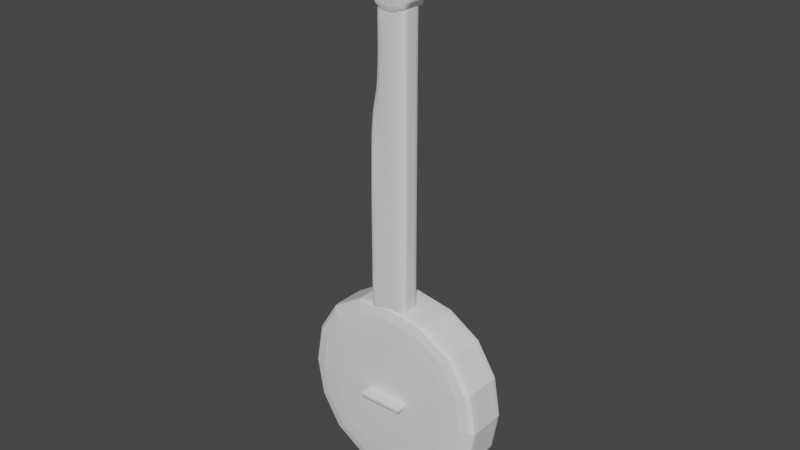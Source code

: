 # Source: Banjo.blend  (saved by Blender 2.91.10; exported with 4.5.12 LTS)
import bpy
from mathutils import Matrix  # noqa: F401  (used for matrix-valued properties, if any)

bpy.ops.wm.read_factory_settings(use_empty=True)
scene = bpy.context.scene
scene.name = 'Scene'

# ---- collections
col_collection = bpy.data.collections.new('Collection'); scene.collection.children.link(col_collection)

# ---- world
world_world = bpy.data.worlds.new('World'); scene.world = world_world
world_world.use_nodes = True; world_world.node_tree.nodes.clear()
_N = world_world.node_tree.nodes; _L = world_world.node_tree.links
n0 = _N.new('ShaderNodeOutputWorld'); n0.name = 'World Output'; n0.location = (300, 300)
n1 = _N.new('ShaderNodeBackground'); n1.name = 'Background'; n1.location = (10, 300)
n1.inputs[0].default_value = (0.05088, 0.05088, 0.05088, 1.0)
_L.new(n1.outputs[0], n0.inputs[0])
n0.is_active_output = True
world_world.color = (0.05088, 0.05088, 0.05088)
world_world.use_sun_shadow = False
world_world.sun_shadow_jitter_overblur = 0.0

# ---- meshes
me_cube_001 = bpy.data.meshes.new('Cube.001')
me_cube_001.from_pydata([(-1.0, -1.0, -1.0), (-1.0, -1.0, 1.0), (-1.0, 0.04999, -1.0), (-1.0, 0.04999, 1.0), (1.0, -1.0, -1.0), (1.0, -1.0, 1.0), (1.0, 0.04999, -1.0), (1.0, 0.04999, 1.0), (-1.0, -1.218, -1.0), (-1.0, -1.218, 1.0), (1.0, -1.218, 1.0), (1.0, -1.218, -1.0), (-1.0, 0.09257, 1.0), (-1.0, 0.09257, -1.0), (1.0, 0.09257, -1.0), (1.0, 0.09257, 1.0)], [], [(0, 1, 3, 2), (3, 7, 15, 12), (6, 7, 5, 4), (1, 0, 8, 9), (2, 6, 4, 0), (7, 3, 1, 5), (11, 10, 9, 8), (0, 4, 11, 8), (5, 1, 9, 10), (4, 5, 10, 11), (13, 12, 15, 14), (2, 3, 12, 13), (7, 6, 14, 15), (6, 2, 13, 14)])
_uv = me_cube_001.uv_layers.new(name='UVMap')
_uv.uv.foreach_set('vector', [0.375, 0.0, 0.625, 0.0, 0.625, 0.25, 0.375, 0.25, 0.875, 0.5, 0.625, 0.5, 0.625, 0.5, 0.875, 0.5, 0.375, 0.5, 0.625, 0.5, 0.625, 0.75, 0.375, 0.75, 0.625, 0.0, 0.375, 0.0, 0.375, 0.0, 0.625, 0.0, 0.125, 0.5, 0.375, 0.5, 0.375, 0.75, 0.125, 0.75, 0.625, 0.5, 0.875, 0.5, 0.875, 0.75, 0.625, 0.75, 0.375, 0.75, 0.625, 0.75, 0.625, 1.0, 0.375, 1.0, 0.125, 0.75, 0.375, 0.75, 0.375, 0.75, 0.125, 0.75, 0.625, 0.75, 0.875, 0.75, 0.875, 0.75, 0.625, 0.75, 0.375, 0.75, 0.625, 0.75, 0.625, 0.75, 0.375, 0.75, 0.375, 0.25, 0.625, 0.25, 0.625, 0.5, 0.375, 0.5, 0.375, 0.25, 0.625, 0.25, 0.625, 0.25, 0.375, 0.25, 0.625, 0.5, 0.375, 0.5, 0.375, 0.5, 0.625, 0.5, 0.375, 0.5, 0.125, 0.5, 0.125, 0.5, 0.375, 0.5])
me_cube_001.use_remesh_fix_poles = True
me_cube_001.use_remesh_preserve_attributes = False
me_cube_001.use_mirror_vertex_groups = False
me_cube_001.update()
me_cube_002 = bpy.data.meshes.new('Cube.002')
me_cube_002.from_pydata([(-1.0, -0.4252, -1.0), (1.0, -0.4252, -1.0), (-1.0, 0.884, -1.0), (-1.0, 0.884, 1.0), (1.0, -0.4252, 1.0), (1.0, -0.4252, 15.01), (1.0, 0.884, -1.0), (1.0, 0.884, 1.0), (-1.0, -0.4252, 1.0), (-1.0, 0.884, 15.01), (1.0, 0.884, 15.01), (1.0, -0.4252, 15.1), (-1.0, -0.4252, 15.1), (-1.0, 1.0, 15.1), (1.0, 1.0, 15.1), (-1.0, -0.4252, 15.01), (-1.0, 0.0, -1.0), (1.0, 0.0, -1.0), (1.0, 0.0, 1.0), (-1.0, 0.0, 15.01), (1.0, 0.0, 15.01), (-1.0, 0.0, 15.1), (1.0, 0.0, 15.1), (1.0, 0.884, 10.75), (-1.0, 0.884, 10.75), (1.0, -0.4252, 10.75), (-1.0, -0.4252, 10.75), (-1.0, 0.0, 10.75), (1.0, 0.0, 10.75), (-1.475, 0.0, 1.0), (-1.475, 0.884, 1.0), (-1.475, 0.884, -1.0), (-1.475, 0.0, -1.0), (-1.475, -0.4252, -1.0), (-1.475, -0.4252, 1.0), (-1.475, 0.884, 10.75), (-1.475, -0.4252, 10.75), (-1.475, 0.0, 10.75), (1.0, 0.236, -1.0), (-1.0, 0.236, 15.01), (-1.0, 0.236, 15.1), (-1.0, 0.236, -1.0), (1.0, 0.236, 1.0), (1.0, 0.236, 15.01), (1.0, 0.236, 15.1), (-1.0, 0.236, 10.75), (1.0, 0.236, 10.75), (-1.475, 0.236, 1.0), (-1.475, 0.236, -1.0), (-1.475, 0.236, 10.75), (-1.0, 0.884, 3.832), (1.0, 0.884, 3.832), (1.0, -0.4252, 3.832), (-1.0, -0.4252, 3.832), (1.0, 0.0, 3.832), (-1.475, 0.884, 3.832), (-1.475, -0.4252, 3.832), (-1.475, 0.0, 3.832), (-1.475, 0.236, 3.832), (1.0, 0.236, 3.832)], [], [(16, 0, 33, 32), (2, 3, 7, 6), (20, 22, 11, 5), (28, 20, 5, 25), (46, 23, 10, 43), (43, 10, 14, 44), (22, 21, 12, 11), (17, 18, 4, 1), (23, 24, 9, 10), (26, 25, 5, 11, 12, 15), (21, 19, 15, 12), (3, 2, 31, 30), (10, 9, 13, 14), (39, 19, 21, 40), (44, 40, 21, 22), (45, 27, 19, 39), (53, 26, 36, 56), (16, 17, 1, 0), (41, 38, 17, 16), (38, 42, 18, 17), (19, 27, 26, 15), (45, 24, 35, 49), (53, 52, 25, 26), (51, 50, 24, 23), (59, 51, 23, 46), (54, 28, 25, 52), (48, 47, 30, 31), (29, 32, 33, 34), (57, 29, 34, 56), (58, 57, 37, 49), (50, 3, 30, 55), (26, 27, 37, 36), (41, 16, 32, 48), (0, 8, 34, 33), (2, 41, 48, 31), (55, 58, 49, 35), (32, 29, 47, 48), (54, 59, 46, 28), (27, 45, 49, 37), (6, 7, 42, 38), (2, 6, 38, 41), (24, 45, 39, 9), (14, 13, 40, 44), (9, 39, 40, 13), (20, 43, 44, 22), (28, 46, 43, 20), (18, 42, 59, 54), (30, 47, 58, 55), (24, 50, 55, 35), (47, 29, 57, 58), (37, 57, 56, 36), (18, 54, 52, 4), (42, 7, 51, 59), (7, 3, 50, 51), (8, 0, 1, 4, 52, 53), (8, 53, 56, 34)])
_uv = me_cube_002.uv_layers.new(name='UVMap')
_uv.uv.foreach_set('vector', [0.125, 0.625, 0.125, 0.625, 0.125, 0.625, 0.125, 0.625, 0.375, 0.25, 0.625, 0.25, 0.625, 0.5, 0.375, 0.5, 0.625, 0.625, 0.625, 0.625, 0.625, 0.625, 0.625, 0.625, 0.625, 0.625, 0.625, 0.625, 0.625, 0.625, 0.625, 0.625, 0.625, 0.5572, 0.625, 0.5, 0.625, 0.5, 0.625, 0.5572, 0.625, 0.5572, 0.625, 0.5, 0.625, 0.5, 0.625, 0.5572, 0.625, 0.625, 0.875, 0.625, 0.875, 0.625, 0.625, 0.625, 0.375, 0.625, 0.625, 0.625, 0.625, 0.625, 0.375, 0.625, 0.625, 0.5, 0.625, 0.25, 0.625, 0.25, 0.625, 0.5, 0.625, 0.125, 0.625, 0.625, 0.625, 0.625, 0.625, 0.625, 0.625, 0.125, 0.625, 0.125, 0.625, 0.125, 0.625, 0.125, 0.625, 0.125, 0.625, 0.125, 0.625, 0.25, 0.375, 0.25, 0.375, 0.25, 0.625, 0.25, 0.625, 0.5, 0.625, 0.25, 0.625, 0.25, 0.625, 0.5, 0.625, 0.1928, 0.625, 0.125, 0.625, 0.125, 0.625, 0.1928, 0.625, 0.5572, 0.875, 0.5572, 0.875, 0.625, 0.625, 0.625, 0.625, 0.1928, 0.625, 0.125, 0.625, 0.125, 0.625, 0.1928, 0.625, 0.125, 0.625, 0.125, 0.625, 0.125, 0.625, 0.125, 0.125, 0.625, 0.375, 0.625, 0.375, 0.625, 0.125, 0.625, 0.125, 0.5572, 0.375, 0.5572, 0.375, 0.625, 0.125, 0.625, 0.375, 0.5572, 0.625, 0.5572, 0.625, 0.625, 0.375, 0.625, 0.625, 0.125, 0.625, 0.125, 0.625, 0.125, 0.625, 0.125, 0.625, 0.1928, 0.625, 0.25, 0.625, 0.25, 0.625, 0.1928, 0.625, 0.125, 0.625, 0.625, 0.625, 0.625, 0.625, 0.125, 0.625, 0.5, 0.625, 0.25, 0.625, 0.25, 0.625, 0.5, 0.625, 0.5572, 0.625, 0.5, 0.625, 0.5, 0.625, 0.5572, 0.625, 0.625, 0.625, 0.625, 0.625, 0.625, 0.625, 0.625, 0.375, 0.1928, 0.625, 0.1928, 0.625, 0.25, 0.375, 0.25, 0.625, 0.125, 0.375, 0.125, 0.375, 0.125, 0.625, 0.125, 0.625, 0.125, 0.625, 0.125, 0.625, 0.125, 0.625, 0.125, 0.625, 0.1928, 0.625, 0.125, 0.625, 0.125, 0.625, 0.1928, 0.625, 0.25, 0.625, 0.25, 0.625, 0.25, 0.625, 0.25, 0.625, 0.125, 0.625, 0.125, 0.625, 0.125, 0.625, 0.125, 0.125, 0.5572, 0.125, 0.625, 0.125, 0.625, 0.125, 0.5572, 0.125, 0.625, 0.625, 0.125, 0.625, 0.125, 0.125, 0.625, 0.125, 0.5, 0.125, 0.5572, 0.125, 0.5572, 0.125, 0.5, 0.625, 0.25, 0.625, 0.1928, 0.625, 0.1928, 0.625, 0.25, 0.375, 0.125, 0.625, 0.125, 0.625, 0.1928, 0.375, 0.1928, 0.625, 0.625, 0.625, 0.5572, 0.625, 0.5572, 0.625, 0.625, 0.625, 0.125, 0.625, 0.1928, 0.625, 0.1928, 0.625, 0.125, 0.375, 0.5, 0.625, 0.5, 0.625, 0.5572, 0.375, 0.5572, 0.125, 0.5, 0.375, 0.5, 0.375, 0.5572, 0.125, 0.5572, 0.625, 0.25, 0.625, 0.1928, 0.625, 0.1928, 0.625, 0.25, 0.625, 0.5, 0.875, 0.5, 0.875, 0.5572, 0.625, 0.5572, 0.625, 0.25, 0.625, 0.1928, 0.625, 0.1928, 0.625, 0.25, 0.625, 0.625, 0.625, 0.5572, 0.625, 0.5572, 0.625, 0.625, 0.625, 0.625, 0.625, 0.5572, 0.625, 0.5572, 0.625, 0.625, 0.625, 0.625, 0.625, 0.5572, 0.625, 0.5572, 0.625, 0.625, 0.625, 0.25, 0.625, 0.1928, 0.625, 0.1928, 0.625, 0.25, 0.625, 0.25, 0.625, 0.25, 0.625, 0.25, 0.625, 0.25, 0.625, 0.1928, 0.625, 0.125, 0.625, 0.125, 0.625, 0.1928, 0.625, 0.125, 0.625, 0.125, 0.625, 0.125, 0.625, 0.125, 0.625, 0.625, 0.625, 0.625, 0.625, 0.625, 0.625, 0.625, 0.625, 0.5572, 0.625, 0.5, 0.625, 0.5, 0.625, 0.5572, 0.625, 0.5, 0.625, 0.25, 0.625, 0.25, 0.625, 0.5, 0.625, 0.125, 0.125, 0.625, 0.375, 0.625, 0.625, 0.625, 0.625, 0.625, 0.625, 0.125, 0.625, 0.125, 0.625, 0.125, 0.625, 0.125, 0.625, 0.125])
me_cube_002.use_remesh_fix_poles = True
me_cube_002.use_remesh_preserve_attributes = False
me_cube_002.use_mirror_vertex_groups = False
me_cube_002.update()
me_cube_003 = bpy.data.meshes.new('Cube.003')
me_cube_003.from_pydata([(-1.0, -0.1081, -1.0), (-1.0, -0.1081, 1.0), (-1.0, 1.0, -1.0), (-1.0, 1.0, 1.0), (1.0, -0.1081, -1.0), (1.0, -0.1081, 1.0), (1.0, 1.0, -1.0), (1.0, 1.0, 1.0), (-1.0, -0.4859, -1.0), (-1.0, -0.4859, 1.0), (1.0, -0.4859, 1.0), (1.0, -0.4859, -1.0), (-1.0, 1.154, 1.0), (-1.0, 1.154, -1.0), (1.0, 1.154, -1.0), (1.0, 1.154, 1.0), (-0.4766, -0.1081, 1.102), (-0.4766, 1.0, 1.102), (0.4766, 1.0, 1.102), (0.4766, -0.1081, 1.102), (0.4766, -0.4859, 1.102), (-0.4766, -0.4859, 1.102), (-0.4766, 1.154, 1.102), (0.4766, 1.154, 1.102), (-1.092, -0.1081, 1.436), (-1.092, 1.0, 1.436), (1.092, 1.0, 1.436), (1.092, -0.1081, 1.436), (1.092, -0.4859, 1.436), (-1.092, -0.4859, 1.436), (-1.092, 1.154, 1.436), (1.092, 1.154, 1.436), (-1.092, -0.1081, 2.894), (-1.092, 1.0, 2.894), (1.092, 1.0, 2.894), (1.092, -0.1081, 2.894), (1.092, -0.4859, 2.894), (-1.092, -0.4859, 2.894), (-1.092, 1.154, 2.894), (1.092, 1.154, 2.894)], [], [(0, 1, 3, 2), (6, 2, 13, 14), (6, 7, 5, 4), (5, 7, 18, 19), (2, 6, 4, 0), (1, 9, 21, 16), (11, 10, 9, 8), (4, 5, 10, 11), (1, 0, 8, 9), (0, 4, 11, 8), (13, 12, 15, 14), (12, 3, 17, 22), (2, 3, 12, 13), (7, 6, 14, 15), (22, 17, 25, 30), (17, 16, 24, 25), (19, 18, 26, 27), (10, 5, 19, 20), (7, 15, 23, 18), (9, 10, 20, 21), (3, 1, 16, 17), (15, 12, 22, 23), (29, 28, 36, 37), (28, 27, 35, 36), (26, 31, 39, 34), (23, 22, 30, 31), (16, 21, 29, 24), (18, 23, 31, 26), (20, 19, 27, 28), (21, 20, 28, 29), (35, 32, 37, 36), (34, 33, 32, 35), (33, 34, 39, 38), (27, 26, 34, 35), (25, 24, 32, 33), (30, 25, 33, 38), (31, 30, 38, 39), (24, 29, 37, 32)])
_uv = me_cube_003.uv_layers.new(name='UVMap')
_uv.uv.foreach_set('vector', [0.375, 0.0, 0.625, 0.0, 0.625, 0.25, 0.375, 0.25, 0.375, 0.5, 0.125, 0.5, 0.125, 0.5, 0.375, 0.5, 0.375, 0.5, 0.625, 0.5, 0.625, 0.75, 0.375, 0.75, 0.625, 0.75, 0.625, 0.5, 0.625, 0.5, 0.625, 0.75, 0.125, 0.5, 0.375, 0.5, 0.375, 0.75, 0.125, 0.75, 0.625, 0.0, 0.625, 0.0, 0.625, 0.0, 0.625, 0.0, 0.375, 0.75, 0.625, 0.75, 0.625, 1.0, 0.375, 1.0, 0.375, 0.75, 0.625, 0.75, 0.625, 0.75, 0.375, 0.75, 0.625, 0.0, 0.375, 0.0, 0.375, 0.0, 0.625, 0.0, 0.125, 0.75, 0.375, 0.75, 0.375, 0.75, 0.125, 0.75, 0.375, 0.25, 0.625, 0.25, 0.625, 0.5, 0.375, 0.5, 0.625, 0.25, 0.625, 0.25, 0.625, 0.25, 0.625, 0.25, 0.375, 0.25, 0.625, 0.25, 0.625, 0.25, 0.375, 0.25, 0.625, 0.5, 0.375, 0.5, 0.375, 0.5, 0.625, 0.5, 0.625, 0.25, 0.625, 0.25, 0.625, 0.25, 0.625, 0.25, 0.625, 0.25, 0.625, 0.0, 0.625, 0.0, 0.625, 0.25, 0.625, 0.75, 0.625, 0.5, 0.625, 0.5, 0.625, 0.75, 0.625, 0.75, 0.625, 0.75, 0.625, 0.75, 0.625, 0.75, 0.625, 0.5, 0.625, 0.5, 0.625, 0.5, 0.625, 0.5, 0.625, 1.0, 0.625, 0.75, 0.625, 0.75, 0.625, 1.0, 0.625, 0.25, 0.625, 0.0, 0.625, 0.0, 0.625, 0.25, 0.625, 0.5, 0.625, 0.25, 0.625, 0.25, 0.625, 0.5, 0.625, 1.0, 0.625, 0.75, 0.625, 0.75, 0.625, 1.0, 0.625, 0.75, 0.625, 0.75, 0.625, 0.75, 0.625, 0.75, 0.625, 0.5, 0.625, 0.5, 0.625, 0.5, 0.625, 0.5, 0.625, 0.5, 0.625, 0.25, 0.625, 0.25, 0.625, 0.5, 0.625, 0.0, 0.625, 0.0, 0.625, 0.0, 0.625, 0.0, 0.625, 0.5, 0.625, 0.5, 0.625, 0.5, 0.625, 0.5, 0.625, 0.75, 0.625, 0.75, 0.625, 0.75, 0.625, 0.75, 0.625, 1.0, 0.625, 0.75, 0.625, 0.75, 0.625, 1.0, 0.625, 0.75, 0.875, 0.75, 0.875, 0.75, 0.625, 0.75, 0.625, 0.5, 0.875, 0.5, 0.875, 0.75, 0.625, 0.75, 0.875, 0.5, 0.625, 0.5, 0.625, 0.5, 0.875, 0.5, 0.625, 0.75, 0.625, 0.5, 0.625, 0.5, 0.625, 0.75, 0.625, 0.25, 0.625, 0.0, 0.625, 0.0, 0.625, 0.25, 0.625, 0.25, 0.625, 0.25, 0.625, 0.25, 0.625, 0.25, 0.625, 0.5, 0.625, 0.25, 0.625, 0.25, 0.625, 0.5, 0.625, 0.0, 0.625, 0.0, 0.625, 0.0, 0.625, 0.0])
me_cube_003.use_remesh_fix_poles = True
me_cube_003.use_remesh_preserve_attributes = False
me_cube_003.use_mirror_vertex_groups = False
me_cube_003.update()
me_cube_004 = bpy.data.meshes.new('Cube.004')
me_cube_004.from_pydata([(-1.0, -1.0, -1.0), (-1.0, -1.0, 1.0), (-1.0, 1.0, -1.0), (-1.0, 1.0, 1.0), (1.0, -1.0, -1.0), (1.0, -1.0, 1.0), (1.0, 1.0, -1.0), (1.0, 1.0, 1.0)], [], [(0, 1, 3, 2), (2, 3, 7, 6), (6, 7, 5, 4), (4, 5, 1, 0), (2, 6, 4, 0), (7, 3, 1, 5)])
_uv = me_cube_004.uv_layers.new(name='UVMap')
_uv.uv.foreach_set('vector', [0.375, 0.0, 0.625, 0.0, 0.625, 0.25, 0.375, 0.25, 0.375, 0.25, 0.625, 0.25, 0.625, 0.5, 0.375, 0.5, 0.375, 0.5, 0.625, 0.5, 0.625, 0.75, 0.375, 0.75, 0.375, 0.75, 0.625, 0.75, 0.625, 1.0, 0.375, 1.0, 0.125, 0.5, 0.375, 0.5, 0.375, 0.75, 0.125, 0.75, 0.625, 0.5, 0.875, 0.5, 0.875, 0.75, 0.625, 0.75])
me_cube_004.use_remesh_fix_poles = True
me_cube_004.use_remesh_preserve_attributes = False
me_cube_004.use_mirror_vertex_groups = False
me_cube_004.update()
me_cube_005 = bpy.data.meshes.new('Cube.005')
me_cube_005.from_pydata([(-1.0, -1.0, -1.0), (-1.0, -1.0, 1.0), (-1.0, 1.0, -1.0), (-1.0, 1.0, 1.0), (1.0, -1.0, -1.0), (1.0, -1.0, 1.0), (1.0, 1.0, -1.0), (1.0, 1.0, 1.0), (2.187, 1.0, 1.0), (2.187, 1.0, -1.0), (2.187, -1.0, -1.0), (2.187, -1.0, 1.0), (3.05, 1.0, 2.157), (3.05, 1.0, -2.157), (3.05, -1.0, -2.157), (3.05, -1.0, 2.157), (6.424, 1.0, 2.157), (6.424, 1.0, -2.157), (6.424, -1.0, -2.157), (6.424, -1.0, 2.157)], [], [(0, 1, 3, 2), (2, 3, 7, 6), (7, 5, 11, 8), (4, 5, 1, 0), (2, 6, 4, 0), (7, 3, 1, 5), (9, 8, 12, 13), (6, 7, 8, 9), (5, 4, 10, 11), (4, 6, 9, 10), (15, 14, 18, 19), (11, 10, 14, 15), (10, 9, 13, 14), (8, 11, 15, 12), (17, 16, 19, 18), (14, 13, 17, 18), (12, 15, 19, 16), (13, 12, 16, 17)])
_uv = me_cube_005.uv_layers.new(name='UVMap')
_uv.uv.foreach_set('vector', [0.375, 0.0, 0.625, 0.0, 0.625, 0.25, 0.375, 0.25, 0.375, 0.25, 0.625, 0.25, 0.625, 0.5, 0.375, 0.5, 0.625, 0.5, 0.625, 0.75, 0.625, 0.75, 0.625, 0.5, 0.375, 0.75, 0.625, 0.75, 0.625, 1.0, 0.375, 1.0, 0.125, 0.5, 0.375, 0.5, 0.375, 0.75, 0.125, 0.75, 0.625, 0.5, 0.875, 0.5, 0.875, 0.75, 0.625, 0.75, 0.375, 0.5, 0.625, 0.5, 0.625, 0.5, 0.375, 0.5, 0.375, 0.5, 0.625, 0.5, 0.625, 0.5, 0.375, 0.5, 0.625, 0.75, 0.375, 0.75, 0.375, 0.75, 0.625, 0.75, 0.375, 0.75, 0.375, 0.5, 0.375, 0.5, 0.375, 0.75, 0.625, 0.75, 0.375, 0.75, 0.375, 0.75, 0.625, 0.75, 0.625, 0.75, 0.375, 0.75, 0.375, 0.75, 0.625, 0.75, 0.375, 0.75, 0.375, 0.5, 0.375, 0.5, 0.375, 0.75, 0.625, 0.5, 0.625, 0.75, 0.625, 0.75, 0.625, 0.5, 0.375, 0.5, 0.625, 0.5, 0.625, 0.75, 0.375, 0.75, 0.375, 0.75, 0.375, 0.5, 0.375, 0.5, 0.375, 0.75, 0.625, 0.5, 0.625, 0.75, 0.625, 0.75, 0.625, 0.5, 0.375, 0.5, 0.625, 0.5, 0.625, 0.5, 0.375, 0.5])
me_cube_005.use_remesh_fix_poles = True
me_cube_005.use_remesh_preserve_attributes = False
me_cube_005.use_mirror_vertex_groups = False
me_cube_005.update()
me_cube_006 = bpy.data.meshes.new('Cube.006')
me_cube_006.from_pydata([(-1.0, -1.0, -1.0), (-1.0, -1.0, 1.0), (-1.0, 1.0, -1.0), (-1.0, 1.0, 1.0), (1.0, -1.0, -1.0), (1.0, -1.0, 1.0), (1.0, 1.0, -1.0), (1.0, 1.0, 1.0), (2.187, 1.0, 1.0), (2.187, 1.0, -1.0), (2.187, -1.0, -1.0), (2.187, -1.0, 1.0), (3.05, 1.0, 2.157), (3.05, 1.0, -2.157), (3.05, -1.0, -2.157), (3.05, -1.0, 2.157), (6.424, 1.0, 2.157), (6.424, 1.0, -2.157), (6.424, -1.0, -2.157), (6.424, -1.0, 2.157)], [], [(0, 1, 3, 2), (2, 3, 7, 6), (7, 5, 11, 8), (4, 5, 1, 0), (2, 6, 4, 0), (7, 3, 1, 5), (9, 8, 12, 13), (6, 7, 8, 9), (5, 4, 10, 11), (4, 6, 9, 10), (15, 14, 18, 19), (11, 10, 14, 15), (10, 9, 13, 14), (8, 11, 15, 12), (17, 16, 19, 18), (14, 13, 17, 18), (12, 15, 19, 16), (13, 12, 16, 17)])
_uv = me_cube_006.uv_layers.new(name='UVMap')
_uv.uv.foreach_set('vector', [0.375, 0.0, 0.625, 0.0, 0.625, 0.25, 0.375, 0.25, 0.375, 0.25, 0.625, 0.25, 0.625, 0.5, 0.375, 0.5, 0.625, 0.5, 0.625, 0.75, 0.625, 0.75, 0.625, 0.5, 0.375, 0.75, 0.625, 0.75, 0.625, 1.0, 0.375, 1.0, 0.125, 0.5, 0.375, 0.5, 0.375, 0.75, 0.125, 0.75, 0.625, 0.5, 0.875, 0.5, 0.875, 0.75, 0.625, 0.75, 0.375, 0.5, 0.625, 0.5, 0.625, 0.5, 0.375, 0.5, 0.375, 0.5, 0.625, 0.5, 0.625, 0.5, 0.375, 0.5, 0.625, 0.75, 0.375, 0.75, 0.375, 0.75, 0.625, 0.75, 0.375, 0.75, 0.375, 0.5, 0.375, 0.5, 0.375, 0.75, 0.625, 0.75, 0.375, 0.75, 0.375, 0.75, 0.625, 0.75, 0.625, 0.75, 0.375, 0.75, 0.375, 0.75, 0.625, 0.75, 0.375, 0.75, 0.375, 0.5, 0.375, 0.5, 0.375, 0.75, 0.625, 0.5, 0.625, 0.75, 0.625, 0.75, 0.625, 0.5, 0.375, 0.5, 0.625, 0.5, 0.625, 0.75, 0.375, 0.75, 0.375, 0.75, 0.375, 0.5, 0.375, 0.5, 0.375, 0.75, 0.625, 0.5, 0.625, 0.75, 0.625, 0.75, 0.625, 0.5, 0.375, 0.5, 0.625, 0.5, 0.625, 0.5, 0.375, 0.5])
me_cube_006.use_remesh_fix_poles = True
me_cube_006.use_remesh_preserve_attributes = False
me_cube_006.use_mirror_vertex_groups = False
me_cube_006.update()
me_cube_008 = bpy.data.meshes.new('Cube.008')
me_cube_008.from_pydata([(-1.0, -1.0, -1.0), (-1.0, -1.0, 1.0), (-1.0, 1.0, -1.0), (-1.0, 1.0, 1.0), (1.0, -1.0, -1.0), (1.0, -1.0, 1.0), (1.0, 1.0, -1.0), (1.0, 1.0, 1.0), (2.187, 1.0, 1.0), (2.187, 1.0, -1.0), (2.187, -1.0, -1.0), (2.187, -1.0, 1.0), (3.05, 1.0, 2.157), (3.05, 1.0, -2.157), (3.05, -1.0, -2.157), (3.05, -1.0, 2.157), (6.424, 1.0, 2.157), (6.424, 1.0, -2.157), (6.424, -1.0, -2.157), (6.424, -1.0, 2.157)], [], [(0, 1, 3, 2), (2, 3, 7, 6), (7, 5, 11, 8), (4, 5, 1, 0), (2, 6, 4, 0), (7, 3, 1, 5), (9, 8, 12, 13), (6, 7, 8, 9), (5, 4, 10, 11), (4, 6, 9, 10), (15, 14, 18, 19), (11, 10, 14, 15), (10, 9, 13, 14), (8, 11, 15, 12), (17, 16, 19, 18), (14, 13, 17, 18), (12, 15, 19, 16), (13, 12, 16, 17)])
_uv = me_cube_008.uv_layers.new(name='UVMap')
_uv.uv.foreach_set('vector', [0.375, 0.0, 0.625, 0.0, 0.625, 0.25, 0.375, 0.25, 0.375, 0.25, 0.625, 0.25, 0.625, 0.5, 0.375, 0.5, 0.625, 0.5, 0.625, 0.75, 0.625, 0.75, 0.625, 0.5, 0.375, 0.75, 0.625, 0.75, 0.625, 1.0, 0.375, 1.0, 0.125, 0.5, 0.375, 0.5, 0.375, 0.75, 0.125, 0.75, 0.625, 0.5, 0.875, 0.5, 0.875, 0.75, 0.625, 0.75, 0.375, 0.5, 0.625, 0.5, 0.625, 0.5, 0.375, 0.5, 0.375, 0.5, 0.625, 0.5, 0.625, 0.5, 0.375, 0.5, 0.625, 0.75, 0.375, 0.75, 0.375, 0.75, 0.625, 0.75, 0.375, 0.75, 0.375, 0.5, 0.375, 0.5, 0.375, 0.75, 0.625, 0.75, 0.375, 0.75, 0.375, 0.75, 0.625, 0.75, 0.625, 0.75, 0.375, 0.75, 0.375, 0.75, 0.625, 0.75, 0.375, 0.75, 0.375, 0.5, 0.375, 0.5, 0.375, 0.75, 0.625, 0.5, 0.625, 0.75, 0.625, 0.75, 0.625, 0.5, 0.375, 0.5, 0.625, 0.5, 0.625, 0.75, 0.375, 0.75, 0.375, 0.75, 0.375, 0.5, 0.375, 0.5, 0.375, 0.75, 0.625, 0.5, 0.625, 0.75, 0.625, 0.75, 0.625, 0.5, 0.375, 0.5, 0.625, 0.5, 0.625, 0.5, 0.375, 0.5])
me_cube_008.use_remesh_fix_poles = True
me_cube_008.use_remesh_preserve_attributes = False
me_cube_008.use_mirror_vertex_groups = False
me_cube_008.update()
me_cube_007 = bpy.data.meshes.new('Cube.007')
me_cube_007.from_pydata([(-1.0, -1.0, -1.0), (-1.0, -1.0, 1.0), (-1.0, 1.0, -1.0), (-1.0, 1.0, 1.0), (1.0, -1.0, -1.0), (1.0, -1.0, 1.0), (1.0, 1.0, -1.0), (1.0, 1.0, 1.0), (2.187, 1.0, 1.0), (2.187, 1.0, -1.0), (2.187, -1.0, -1.0), (2.187, -1.0, 1.0), (3.05, 1.0, 2.157), (3.05, 1.0, -2.157), (3.05, -1.0, -2.157), (3.05, -1.0, 2.157), (6.424, 1.0, 2.157), (6.424, 1.0, -2.157), (6.424, -1.0, -2.157), (6.424, -1.0, 2.157)], [], [(0, 1, 3, 2), (2, 3, 7, 6), (7, 5, 11, 8), (4, 5, 1, 0), (2, 6, 4, 0), (7, 3, 1, 5), (9, 8, 12, 13), (6, 7, 8, 9), (5, 4, 10, 11), (4, 6, 9, 10), (15, 14, 18, 19), (11, 10, 14, 15), (10, 9, 13, 14), (8, 11, 15, 12), (17, 16, 19, 18), (14, 13, 17, 18), (12, 15, 19, 16), (13, 12, 16, 17)])
_uv = me_cube_007.uv_layers.new(name='UVMap')
_uv.uv.foreach_set('vector', [0.375, 0.0, 0.625, 0.0, 0.625, 0.25, 0.375, 0.25, 0.375, 0.25, 0.625, 0.25, 0.625, 0.5, 0.375, 0.5, 0.625, 0.5, 0.625, 0.75, 0.625, 0.75, 0.625, 0.5, 0.375, 0.75, 0.625, 0.75, 0.625, 1.0, 0.375, 1.0, 0.125, 0.5, 0.375, 0.5, 0.375, 0.75, 0.125, 0.75, 0.625, 0.5, 0.875, 0.5, 0.875, 0.75, 0.625, 0.75, 0.375, 0.5, 0.625, 0.5, 0.625, 0.5, 0.375, 0.5, 0.375, 0.5, 0.625, 0.5, 0.625, 0.5, 0.375, 0.5, 0.625, 0.75, 0.375, 0.75, 0.375, 0.75, 0.625, 0.75, 0.375, 0.75, 0.375, 0.5, 0.375, 0.5, 0.375, 0.75, 0.625, 0.75, 0.375, 0.75, 0.375, 0.75, 0.625, 0.75, 0.625, 0.75, 0.375, 0.75, 0.375, 0.75, 0.625, 0.75, 0.375, 0.75, 0.375, 0.5, 0.375, 0.5, 0.375, 0.75, 0.625, 0.5, 0.625, 0.75, 0.625, 0.75, 0.625, 0.5, 0.375, 0.5, 0.625, 0.5, 0.625, 0.75, 0.375, 0.75, 0.375, 0.75, 0.375, 0.5, 0.375, 0.5, 0.375, 0.75, 0.625, 0.5, 0.625, 0.75, 0.625, 0.75, 0.625, 0.5, 0.375, 0.5, 0.625, 0.5, 0.625, 0.5, 0.375, 0.5])
me_cube_007.use_remesh_fix_poles = True
me_cube_007.use_remesh_preserve_attributes = False
me_cube_007.use_mirror_vertex_groups = False
me_cube_007.update()
me_cube_009 = bpy.data.meshes.new('Cube.009')
me_cube_009.from_pydata([(3.05, 1.0, 2.157), (3.05, 1.0, -2.157), (3.05, 0.1185, -2.157), (3.05, 0.1185, 2.157), (6.424, 1.0, 2.157), (6.424, 1.0, -2.157), (6.424, 0.1185, -2.157), (6.424, 0.1185, 2.157), (3.05, 0.08717, 2.157), (3.05, 0.08717, -2.157), (6.424, 0.08717, 2.157), (6.424, 0.08717, -2.157)], [], [(6, 7, 10, 11), (3, 0, 1, 2), (5, 4, 7, 6), (2, 1, 5, 6), (0, 3, 7, 4), (1, 0, 4, 5), (8, 9, 11, 10), (3, 2, 9, 8), (2, 6, 11, 9), (7, 3, 8, 10)])
_uv = me_cube_009.uv_layers.new(name='UVMap')
_uv.uv.foreach_set('vector', [0.375, 0.75, 0.625, 0.75, 0.625, 0.75, 0.375, 0.75, 0.625, 0.75, 0.625, 0.5, 0.375, 0.5, 0.375, 0.75, 0.375, 0.5, 0.625, 0.5, 0.625, 0.75, 0.375, 0.75, 0.375, 0.75, 0.375, 0.5, 0.375, 0.5, 0.375, 0.75, 0.625, 0.5, 0.625, 0.75, 0.625, 0.75, 0.625, 0.5, 0.375, 0.5, 0.625, 0.5, 0.625, 0.5, 0.375, 0.5, 0.625, 0.75, 0.375, 0.75, 0.375, 0.75, 0.625, 0.75, 0.625, 0.75, 0.375, 0.75, 0.375, 0.75, 0.625, 0.75, 0.375, 0.75, 0.375, 0.75, 0.375, 0.75, 0.375, 0.75, 0.625, 0.75, 0.625, 0.75, 0.625, 0.75, 0.625, 0.75])
me_cube_009.use_remesh_fix_poles = True
me_cube_009.use_remesh_preserve_attributes = False
me_cube_009.use_mirror_vertex_groups = False
me_cube_009.update()
me_cube_010 = bpy.data.meshes.new('Cube.010')
me_cube_010.from_pydata([(3.05, 1.0, 2.157), (3.05, 1.0, -2.157), (3.05, 0.1185, -2.157), (3.05, 0.1185, 2.157), (6.424, 1.0, 2.157), (6.424, 1.0, -2.157), (6.424, 0.1185, -2.157), (6.424, 0.1185, 2.157), (3.05, 0.08717, 2.157), (3.05, 0.08717, -2.157), (6.424, 0.08717, 2.157), (6.424, 0.08717, -2.157)], [], [(6, 7, 10, 11), (3, 0, 1, 2), (5, 4, 7, 6), (2, 1, 5, 6), (0, 3, 7, 4), (1, 0, 4, 5), (8, 9, 11, 10), (3, 2, 9, 8), (2, 6, 11, 9), (7, 3, 8, 10)])
_uv = me_cube_010.uv_layers.new(name='UVMap')
_uv.uv.foreach_set('vector', [0.375, 0.75, 0.625, 0.75, 0.625, 0.75, 0.375, 0.75, 0.625, 0.75, 0.625, 0.5, 0.375, 0.5, 0.375, 0.75, 0.375, 0.5, 0.625, 0.5, 0.625, 0.75, 0.375, 0.75, 0.375, 0.75, 0.375, 0.5, 0.375, 0.5, 0.375, 0.75, 0.625, 0.5, 0.625, 0.75, 0.625, 0.75, 0.625, 0.5, 0.375, 0.5, 0.625, 0.5, 0.625, 0.5, 0.375, 0.5, 0.625, 0.75, 0.375, 0.75, 0.375, 0.75, 0.625, 0.75, 0.625, 0.75, 0.375, 0.75, 0.375, 0.75, 0.625, 0.75, 0.375, 0.75, 0.375, 0.75, 0.375, 0.75, 0.375, 0.75, 0.625, 0.75, 0.625, 0.75, 0.625, 0.75, 0.625, 0.75])
me_cube_010.use_remesh_fix_poles = True
me_cube_010.use_remesh_preserve_attributes = False
me_cube_010.use_mirror_vertex_groups = False
me_cube_010.update()
me_cube_011 = bpy.data.meshes.new('Cube.011')
me_cube_011.from_pydata([(3.05, 1.0, 2.157), (3.05, 1.0, -2.157), (3.05, 0.1185, -2.157), (3.05, 0.1185, 2.157), (6.424, 1.0, 2.157), (6.424, 1.0, -2.157), (6.424, 0.1185, -2.157), (6.424, 0.1185, 2.157), (3.05, 0.08717, 2.157), (3.05, 0.08717, -2.157), (6.424, 0.08717, 2.157), (6.424, 0.08717, -2.157)], [], [(6, 7, 10, 11), (3, 0, 1, 2), (5, 4, 7, 6), (2, 1, 5, 6), (0, 3, 7, 4), (1, 0, 4, 5), (8, 9, 11, 10), (3, 2, 9, 8), (2, 6, 11, 9), (7, 3, 8, 10)])
_uv = me_cube_011.uv_layers.new(name='UVMap')
_uv.uv.foreach_set('vector', [0.375, 0.75, 0.625, 0.75, 0.625, 0.75, 0.375, 0.75, 0.625, 0.75, 0.625, 0.5, 0.375, 0.5, 0.375, 0.75, 0.375, 0.5, 0.625, 0.5, 0.625, 0.75, 0.375, 0.75, 0.375, 0.75, 0.375, 0.5, 0.375, 0.5, 0.375, 0.75, 0.625, 0.5, 0.625, 0.75, 0.625, 0.75, 0.625, 0.5, 0.375, 0.5, 0.625, 0.5, 0.625, 0.5, 0.375, 0.5, 0.625, 0.75, 0.375, 0.75, 0.375, 0.75, 0.625, 0.75, 0.625, 0.75, 0.375, 0.75, 0.375, 0.75, 0.625, 0.75, 0.375, 0.75, 0.375, 0.75, 0.375, 0.75, 0.375, 0.75, 0.625, 0.75, 0.625, 0.75, 0.625, 0.75, 0.625, 0.75])
me_cube_011.use_remesh_fix_poles = True
me_cube_011.use_remesh_preserve_attributes = False
me_cube_011.use_mirror_vertex_groups = False
me_cube_011.update()
me_cube_012 = bpy.data.meshes.new('Cube.012')
me_cube_012.from_pydata([(3.05, 1.0, 2.157), (3.05, 1.0, -2.157), (3.05, 0.1185, -2.157), (3.05, 0.1185, 2.157), (6.424, 1.0, 2.157), (6.424, 1.0, -2.157), (6.424, 0.1185, -2.157), (6.424, 0.1185, 2.157), (3.05, 0.08717, 2.157), (3.05, 0.08717, -2.157), (6.424, 0.08717, 2.157), (6.424, 0.08717, -2.157)], [], [(6, 7, 10, 11), (3, 0, 1, 2), (5, 4, 7, 6), (2, 1, 5, 6), (0, 3, 7, 4), (1, 0, 4, 5), (8, 9, 11, 10), (3, 2, 9, 8), (2, 6, 11, 9), (7, 3, 8, 10)])
_uv = me_cube_012.uv_layers.new(name='UVMap')
_uv.uv.foreach_set('vector', [0.375, 0.75, 0.625, 0.75, 0.625, 0.75, 0.375, 0.75, 0.625, 0.75, 0.625, 0.5, 0.375, 0.5, 0.375, 0.75, 0.375, 0.5, 0.625, 0.5, 0.625, 0.75, 0.375, 0.75, 0.375, 0.75, 0.375, 0.5, 0.375, 0.5, 0.375, 0.75, 0.625, 0.5, 0.625, 0.75, 0.625, 0.75, 0.625, 0.5, 0.375, 0.5, 0.625, 0.5, 0.625, 0.5, 0.375, 0.5, 0.625, 0.75, 0.375, 0.75, 0.375, 0.75, 0.625, 0.75, 0.625, 0.75, 0.375, 0.75, 0.375, 0.75, 0.625, 0.75, 0.375, 0.75, 0.375, 0.75, 0.375, 0.75, 0.375, 0.75, 0.625, 0.75, 0.625, 0.75, 0.625, 0.75, 0.625, 0.75])
me_cube_012.use_remesh_fix_poles = True
me_cube_012.use_remesh_preserve_attributes = False
me_cube_012.use_mirror_vertex_groups = False
me_cube_012.update()

# ---- objects
ob_cube = bpy.data.objects.new('Cube', me_cube_001)
ob_cube_001 = bpy.data.objects.new('Cube.001', me_cube_002)
ob_cube_002 = bpy.data.objects.new('Cube.002', me_cube_003)
ob_cube_003 = bpy.data.objects.new('Cube.003', me_cube_004)
ob_cube_004 = bpy.data.objects.new('Cube.004', me_cube_005)
ob_cube_005 = bpy.data.objects.new('Cube.005', me_cube_006)
ob_cube_007 = bpy.data.objects.new('Cube.007', me_cube_008)
ob_cube_006 = bpy.data.objects.new('Cube.006', me_cube_007)
ob_cube_008 = bpy.data.objects.new('Cube.008', me_cube_009)
ob_cube_009 = bpy.data.objects.new('Cube.009', me_cube_010)
ob_cube_010 = bpy.data.objects.new('Cube.010', me_cube_011)
ob_cube_011 = bpy.data.objects.new('Cube.011', me_cube_012)

# ---- transforms, parenting, visibility, modifiers, constraints
ob_cube.location = (0.0, 0.0, 0.0)
ob_cube.scale = (1.175, 0.4213, 1.175)
ob_cube.lineart.crease_threshold = 0.0
_m = ob_cube.modifiers.new('Subdivision', 'SUBSURF')
_m.uv_smooth = 'PRESERVE_CORNERS'
_m.levels = 2
ob_cube_001.location = (-0.002021, -0.3613, 0.9362)
ob_cube_001.scale = (0.1705, 0.2177, 0.2177)
ob_cube_001.lineart.crease_threshold = 0.0
_m = ob_cube_001.modifiers.new('Subdivision', 'SUBSURF')
_m.uv_smooth = 'PRESERVE_CORNERS'
ob_cube_002.location = (-0.0111, -0.3717, 4.305)
ob_cube_002.scale = (0.2573, 0.208, 0.2573)
ob_cube_002.lineart.crease_threshold = 0.0
_m = ob_cube_002.modifiers.new('Subdivision', 'SUBSURF')
_m.uv_smooth = 'PRESERVE_CORNERS'
ob_cube_003.location = (0.0, -0.3826, 0.0)
ob_cube_003.scale = (0.2469, 0.2469, 0.01641)
ob_cube_003.lineart.crease_threshold = 0.0
ob_cube_004.location = (0.1968, -0.2841, 4.345)
ob_cube_004.scale = (0.04504, 0.05596, 0.04504)
ob_cube_004.lineart.crease_threshold = 0.0
_m = ob_cube_004.modifiers.new('Subdivision', 'SUBSURF')
_m.uv_smooth = 'PRESERVE_CORNERS'
ob_cube_005.location = (0.1968, -0.2841, 4.809)
ob_cube_005.scale = (0.04504, 0.05596, 0.04504)
ob_cube_005.lineart.crease_threshold = 0.0
_m = ob_cube_005.modifiers.new('Subdivision', 'SUBSURF')
_m.uv_smooth = 'PRESERVE_CORNERS'
ob_cube_007.location = (-0.218, -0.2841, 4.345)
ob_cube_007.scale = (-0.04504, 0.05596, 0.04504)
ob_cube_007.lineart.crease_threshold = 0.0
_m = ob_cube_007.modifiers.new('Subdivision', 'SUBSURF')
_m.uv_smooth = 'PRESERVE_CORNERS'
ob_cube_006.location = (-0.218, -0.2841, 4.809)
ob_cube_006.scale = (-0.04504, 0.05596, 0.04504)
ob_cube_006.lineart.crease_threshold = 0.0
_m = ob_cube_006.modifiers.new('Subdivision', 'SUBSURF')
_m.uv_smooth = 'PRESERVE_CORNERS'
ob_cube_008.location = (-0.1373, -0.4779, 4.369)
ob_cube_008.scale = (0.04504, 0.05596, 0.03676)
ob_cube_008.lineart.crease_threshold = 0.0
_m = ob_cube_008.modifiers.new('Subdivision', 'SUBSURF')
_m.uv_smooth = 'PRESERVE_CORNERS'
ob_cube_009.location = (-0.1373, -0.4779, 4.799)
ob_cube_009.scale = (0.04504, 0.05596, 0.03676)
ob_cube_009.lineart.crease_threshold = 0.0
_m = ob_cube_009.modifiers.new('Subdivision', 'SUBSURF')
_m.uv_smooth = 'PRESERVE_CORNERS'
ob_cube_010.location = (-0.3303, -0.4779, 4.799)
ob_cube_010.scale = (0.04504, 0.05596, 0.03676)
ob_cube_010.lineart.crease_threshold = 0.0
_m = ob_cube_010.modifiers.new('Subdivision', 'SUBSURF')
_m.uv_smooth = 'PRESERVE_CORNERS'
ob_cube_011.location = (-0.3303, -0.4779, 4.376)
ob_cube_011.scale = (0.04504, 0.05596, 0.03676)
ob_cube_011.lineart.crease_threshold = 0.0
_m = ob_cube_011.modifiers.new('Subdivision', 'SUBSURF')
_m.uv_smooth = 'PRESERVE_CORNERS'

# ---- collection membership
col_collection.objects.link(ob_cube)
col_collection.objects.link(ob_cube_001)
col_collection.objects.link(ob_cube_002)
col_collection.objects.link(ob_cube_003)
col_collection.objects.link(ob_cube_004)
col_collection.objects.link(ob_cube_005)
col_collection.objects.link(ob_cube_007)
col_collection.objects.link(ob_cube_006)
col_collection.objects.link(ob_cube_008)
col_collection.objects.link(ob_cube_009)
col_collection.objects.link(ob_cube_010)
col_collection.objects.link(ob_cube_011)

# ---- scene / render settings (as saved in the file)
scene.frame_start = 1; scene.frame_end = 250; scene.frame_set(1)
scene.render.engine = 'BLENDER_EEVEE_NEXT'
scene.cycles.use_denoising = False
scene.cycles.samples = 128
scene.cycles.sampling_pattern = 'TABULATED_SOBOL'
scene.cycles.use_adaptive_sampling = False
scene.cycles.use_light_tree = False
scene.view_settings.view_transform = 'Filmic'
bpy.context.view_layer.update()

# ---- added for rendering (the .blend has no active camera and no usable light): camera, sun
cam_auto = bpy.data.cameras.new('AutoCamera')
cam_auto.lens = 50.0
cam_auto.sensor_width = 36.0
cam_auto.clip_end = 1000.0
ob_auto_camera = bpy.data.objects.new('AutoCamera', cam_auto)
scene.collection.objects.link(ob_auto_camera)
ob_auto_camera.location = (6.18678, -7.71935, 6.88707)
ob_auto_camera.rotation_euler = (1.09748, -7.21219e-08, 0.694738)
scene.camera = ob_auto_camera
light_auto_sun = bpy.data.lights.new('AutoSun', 'SUN')
light_auto_sun.energy = 3.0
light_auto_sun.angle = 0.0523599
ob_auto_sun = bpy.data.objects.new('AutoSun', light_auto_sun)
scene.collection.objects.link(ob_auto_sun)
ob_auto_sun.rotation_euler = (0.872665, 0.174533, 0.523599)
bpy.context.view_layer.update()
